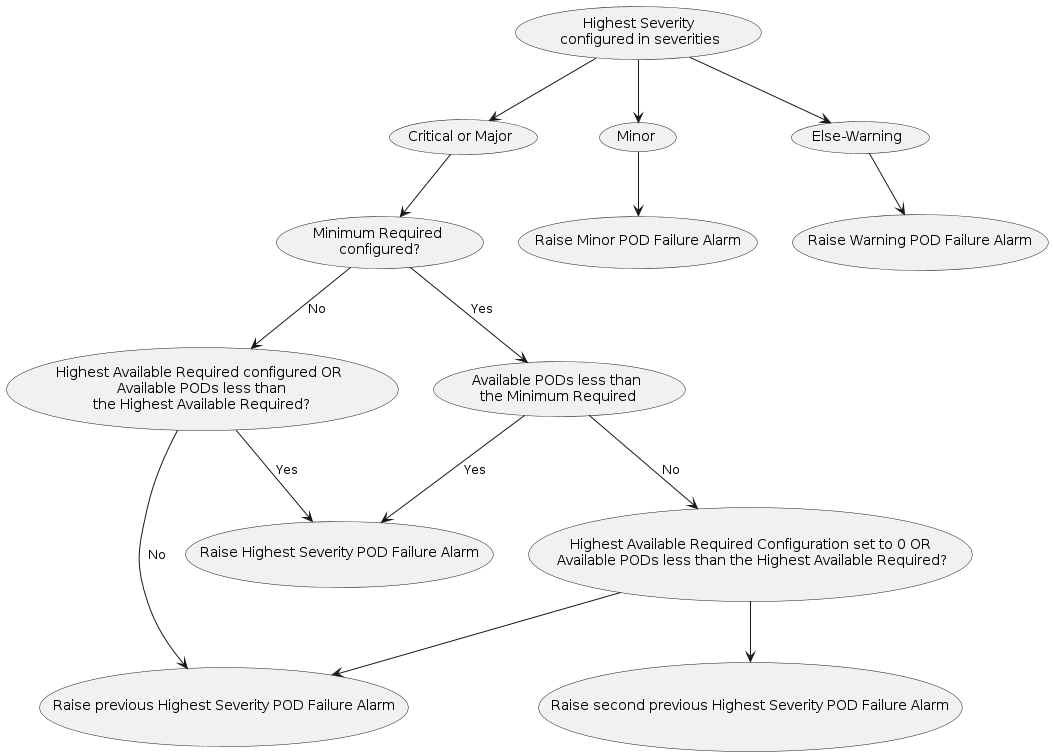

The diagram above was rendered by PlantUML. Its source (embedded in the PNG):
@startuml
(Highest Severity\n configured in severities) -down-> (Critical or Major)
(Highest Severity\n configured in severities) -down-> (Minor)
(Highest Severity\n configured in severities) -down-> (Else-Warning)
(Critical or Major) -down-> (Minimum Required\n configured?)
(Minimum Required\n configured?) -down-> (Highest Available Required configured OR\n Available PODs less than\n the Highest Available Required?) : "No"
(Highest Available Required configured OR\n Available PODs less than\n the Highest Available Required?) -down-> (Raise Highest Severity POD Failure Alarm) : "Yes"
(Highest Available Required configured OR\n Available PODs less than\n the Highest Available Required?) -down-> (Raise previous Highest Severity POD Failure Alarm) : "No"
(Minimum Required\n configured?) -down-> (Available PODs less than\n the Minimum Required) : "Yes"
(Available PODs less than\n the Minimum Required) -down-> (Raise Highest Severity POD Failure Alarm) : "Yes"
(Available PODs less than\n the Minimum Required) -down-> (Highest Available Required Configuration set to 0 OR\n Available PODs less than the Highest Available Required?) : "No"
(Highest Available Required Configuration set to 0 OR\n Available PODs less than the Highest Available Required?) -down-> (Raise second previous Highest Severity POD Failure Alarm)
(Highest Available Required Configuration set to 0 OR\n Available PODs less than the Highest Available Required?) -down-> (Raise previous Highest Severity POD Failure Alarm)
(Minor) -down-> (Raise Minor POD Failure Alarm)
(Else-Warning) -down-> (Raise Warning POD Failure Alarm)
@enduml